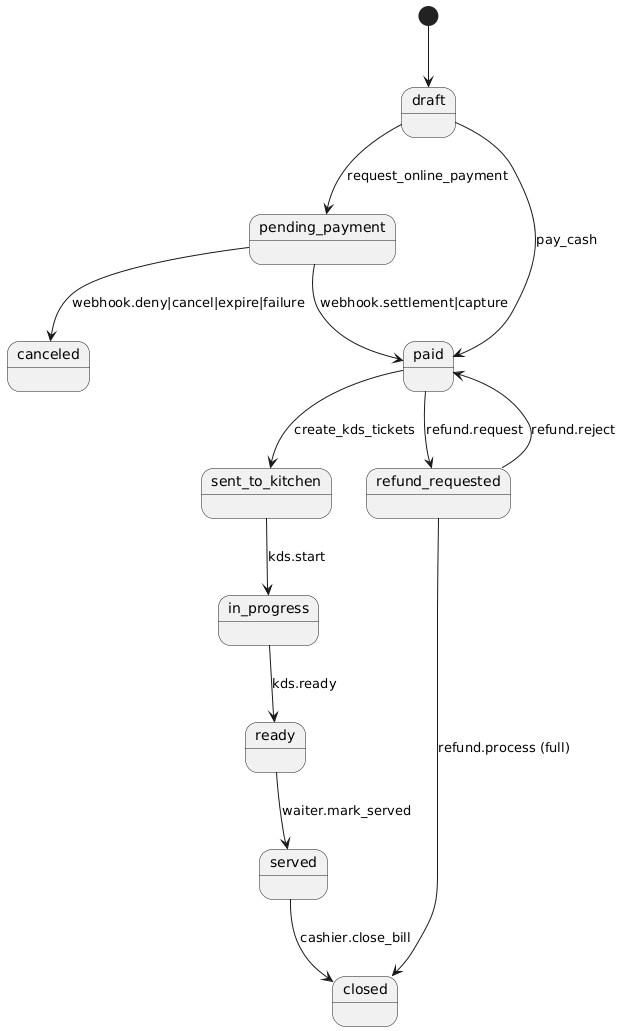

The diagram above was rendered by PlantUML. Its source (embedded in the PNG):
@startuml
[*] --> draft


draft --> pending_payment : request_online_payment
pending_payment --> paid : webhook.settlement|capture
pending_payment --> canceled : webhook.deny|cancel|expire|failure


draft --> paid : pay_cash
paid --> sent_to_kitchen : create_kds_tickets
sent_to_kitchen --> in_progress : kds.start
in_progress --> ready : kds.ready
ready --> served : waiter.mark_served
served --> closed : cashier.close_bill

paid --> refund_requested : refund.request
refund_requested --> paid : refund.reject
refund_requested --> closed : refund.process (full)
@enduml